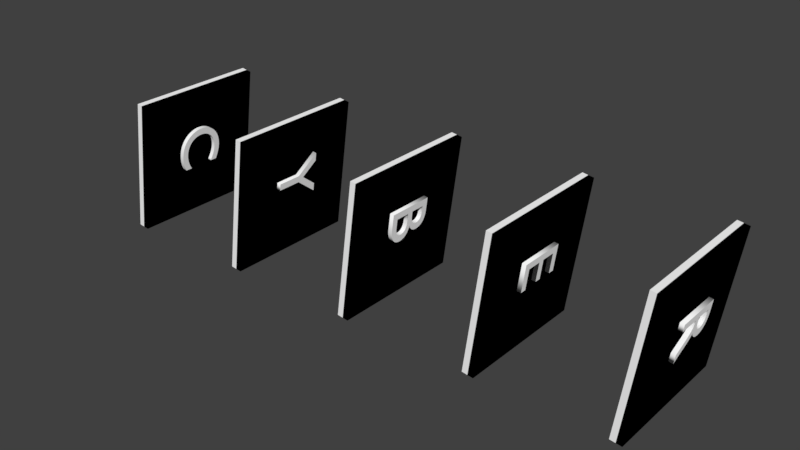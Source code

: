 # Source: cyberlogo.blend  (saved by Blender 2.78.0; exported with 4.5.12 LTS)
import bpy
from mathutils import Matrix  # noqa: F401  (used for matrix-valued properties, if any)

bpy.ops.wm.read_factory_settings(use_empty=True)
scene = bpy.context.scene
scene.name = 'Scene'

# ---- collections
col_collection_1 = bpy.data.collections.new('Collection 1'); scene.collection.children.link(col_collection_1)

# ---- materials (node trees are filled in below, after node groups)
mat_material_009 = bpy.data.materials.new('Material.009')
mat_material_009.alpha_threshold = 0.0
mat_material_009.use_transparent_shadow = False
mat_material_009.diffuse_color = (0.0, 0.0, 0.0, 1.0)
mat_material_009.roughness = 0.5
mat_material_007 = bpy.data.materials.new('Material.007')
mat_material_007.alpha_threshold = 0.0
mat_material_007.use_transparent_shadow = False
mat_material_007.diffuse_color = (1.0, 1.0, 1.0, 1.0)
mat_material_007.roughness = 0.5
mat_material_006 = bpy.data.materials.new('Material.006')
mat_material_006.alpha_threshold = 0.0
mat_material_006.use_transparent_shadow = False
mat_material_006.diffuse_color = (1.0, 1.0, 1.0, 1.0)
mat_material_006.roughness = 0.5
mat_material_008 = bpy.data.materials.new('Material.008')
mat_material_008.alpha_threshold = 0.0
mat_material_008.use_transparent_shadow = False
mat_material_008.diffuse_color = (0.0, 0.0, 0.0, 1.0)
mat_material_008.roughness = 0.5
mat_material_017 = bpy.data.materials.new('Material.017')
mat_material_017.alpha_threshold = 0.0
mat_material_017.use_transparent_shadow = False
mat_material_017.diffuse_color = (0.0, 0.0, 0.0, 1.0)
mat_material_017.roughness = 0.5
mat_material_018 = bpy.data.materials.new('Material.018')
mat_material_018.alpha_threshold = 0.0
mat_material_018.use_transparent_shadow = False
mat_material_018.diffuse_color = (1.0, 1.0, 1.0, 1.0)
mat_material_018.roughness = 0.5
mat_material_014 = bpy.data.materials.new('Material.014')
mat_material_014.alpha_threshold = 0.0
mat_material_014.use_transparent_shadow = False
mat_material_014.diffuse_color = (0.0, 0.0, 0.0, 1.0)
mat_material_014.roughness = 0.5
mat_material_015 = bpy.data.materials.new('Material.015')
mat_material_015.alpha_threshold = 0.0
mat_material_015.use_transparent_shadow = False
mat_material_015.diffuse_color = (1.0, 1.0, 1.0, 1.0)
mat_material_015.roughness = 0.5
mat_material_022 = bpy.data.materials.new('Material.022')
mat_material_022.alpha_threshold = 0.0
mat_material_022.use_transparent_shadow = False
mat_material_022.diffuse_color = (0.0, 0.0, 0.0, 1.0)
mat_material_022.roughness = 0.5
mat_material_023 = bpy.data.materials.new('Material.023')
mat_material_023.alpha_threshold = 0.0
mat_material_023.use_transparent_shadow = False
mat_material_023.diffuse_color = (1.0, 1.0, 1.0, 1.0)
mat_material_023.roughness = 0.5
mat_material_019 = bpy.data.materials.new('Material.019')
mat_material_019.alpha_threshold = 0.0
mat_material_019.use_transparent_shadow = False
mat_material_019.diffuse_color = (0.0, 0.0, 0.0, 1.0)
mat_material_019.roughness = 0.5
mat_material_020 = bpy.data.materials.new('Material.020')
mat_material_020.alpha_threshold = 0.0
mat_material_020.use_transparent_shadow = False
mat_material_020.diffuse_color = (1.0, 1.0, 1.0, 1.0)
mat_material_020.roughness = 0.5
mat_material_027 = bpy.data.materials.new('Material.027')
mat_material_027.alpha_threshold = 0.0
mat_material_027.use_transparent_shadow = False
mat_material_027.diffuse_color = (0.0, 0.0, 0.0, 1.0)
mat_material_027.roughness = 0.5
mat_material_028 = bpy.data.materials.new('Material.028')
mat_material_028.alpha_threshold = 0.0
mat_material_028.use_transparent_shadow = False
mat_material_028.diffuse_color = (1.0, 1.0, 1.0, 1.0)
mat_material_028.roughness = 0.5
mat_material_024 = bpy.data.materials.new('Material.024')
mat_material_024.alpha_threshold = 0.0
mat_material_024.use_transparent_shadow = False
mat_material_024.diffuse_color = (0.0, 0.0, 0.0, 1.0)
mat_material_024.roughness = 0.5
mat_material_025 = bpy.data.materials.new('Material.025')
mat_material_025.alpha_threshold = 0.0
mat_material_025.use_transparent_shadow = False
mat_material_025.diffuse_color = (1.0, 1.0, 1.0, 1.0)
mat_material_025.roughness = 0.5
mat_material_032 = bpy.data.materials.new('Material.032')
mat_material_032.alpha_threshold = 0.0
mat_material_032.use_transparent_shadow = False
mat_material_032.diffuse_color = (0.0, 0.0, 0.0, 1.0)
mat_material_032.roughness = 0.5
mat_material_033 = bpy.data.materials.new('Material.033')
mat_material_033.alpha_threshold = 0.0
mat_material_033.use_transparent_shadow = False
mat_material_033.diffuse_color = (1.0, 1.0, 1.0, 1.0)
mat_material_033.roughness = 0.5
mat_material_029 = bpy.data.materials.new('Material.029')
mat_material_029.alpha_threshold = 0.0
mat_material_029.use_transparent_shadow = False
mat_material_029.diffuse_color = (0.0, 0.0, 0.0, 1.0)
mat_material_029.roughness = 0.5
mat_material_030 = bpy.data.materials.new('Material.030')
mat_material_030.alpha_threshold = 0.0
mat_material_030.use_transparent_shadow = False
mat_material_030.diffuse_color = (1.0, 1.0, 1.0, 1.0)
mat_material_030.roughness = 0.5

# ---- material node trees

# ---- world
world_world = bpy.data.worlds.new('World'); scene.world = world_world
world_world.color = (0.05088, 0.05088, 0.05088)
world_world.use_sun_shadow = False
world_world.sun_shadow_jitter_overblur = 0.0
world_world.cycles.sampling_method = 'MANUAL'

# ---- meshes
me_plane_002 = bpy.data.meshes.new('Plane.002')
me_plane_002.from_pydata([(-1.0, -1.0, 0.0), (1.0, -1.0, 0.0), (-1.0, 1.0, 0.0), (1.0, 1.0, 0.0), (-1.0, -1.0, 0.08195), (1.0, -1.0, 0.08195), (-1.0, 1.0, 0.08195), (1.0, 1.0, 0.08195)], [], [(0, 2, 3, 1), (4, 5, 7, 6), (3, 2, 6, 7), (0, 1, 5, 4), (1, 3, 7, 5), (2, 0, 4, 6)])
me_plane_002.materials.append(mat_material_006)
me_plane_002.use_remesh_preserve_volume = False
me_plane_002.use_remesh_preserve_attributes = False
me_plane_002.use_mirror_vertex_groups = False
me_plane_002.update()
me_plane_003 = bpy.data.meshes.new('Plane.003')
me_plane_003.from_pydata([(-1.0, -1.0, 0.0), (1.0, -1.0, 0.0), (-1.0, 1.0, 0.0), (1.0, 1.0, 0.0), (-1.0, -1.0, 0.08195), (1.0, -1.0, 0.08195), (-1.0, 1.0, 0.08195), (1.0, 1.0, 0.08195)], [], [(0, 2, 3, 1), (4, 5, 7, 6), (3, 2, 6, 7), (0, 1, 5, 4), (1, 3, 7, 5), (2, 0, 4, 6)])
me_plane_003.materials.append(mat_material_008)
me_plane_003.use_remesh_preserve_volume = False
me_plane_003.use_remesh_preserve_attributes = False
me_plane_003.use_mirror_vertex_groups = False
me_plane_003.update()
me_plane_006 = bpy.data.meshes.new('Plane.006')
me_plane_006.from_pydata([(-1.0, -1.0, 0.0), (1.0, -1.0, 0.0), (-1.0, 1.0, 0.0), (1.0, 1.0, 0.0), (-1.0, -1.0, 0.08195), (1.0, -1.0, 0.08195), (-1.0, 1.0, 0.08195), (1.0, 1.0, 0.08195)], [], [(0, 2, 3, 1), (4, 5, 7, 6), (3, 2, 6, 7), (0, 1, 5, 4), (1, 3, 7, 5), (2, 0, 4, 6)])
me_plane_006.materials.append(mat_material_017)
me_plane_006.use_remesh_preserve_volume = False
me_plane_006.use_remesh_preserve_attributes = False
me_plane_006.use_mirror_vertex_groups = False
me_plane_006.update()
me_plane_007 = bpy.data.meshes.new('Plane.007')
me_plane_007.from_pydata([(-1.0, -1.0, 0.0), (1.0, -1.0, 0.0), (-1.0, 1.0, 0.0), (1.0, 1.0, 0.0), (-1.0, -1.0, 0.08195), (1.0, -1.0, 0.08195), (-1.0, 1.0, 0.08195), (1.0, 1.0, 0.08195)], [], [(0, 2, 3, 1), (4, 5, 7, 6), (3, 2, 6, 7), (0, 1, 5, 4), (1, 3, 7, 5), (2, 0, 4, 6)])
me_plane_007.materials.append(mat_material_018)
me_plane_007.use_remesh_preserve_volume = False
me_plane_007.use_remesh_preserve_attributes = False
me_plane_007.use_mirror_vertex_groups = False
me_plane_007.update()
me_plane_008 = bpy.data.meshes.new('Plane.008')
me_plane_008.from_pydata([(-1.0, -1.0, 0.0), (1.0, -1.0, 0.0), (-1.0, 1.0, 0.0), (1.0, 1.0, 0.0), (-1.0, -1.0, 0.08195), (1.0, -1.0, 0.08195), (-1.0, 1.0, 0.08195), (1.0, 1.0, 0.08195)], [], [(0, 2, 3, 1), (4, 5, 7, 6), (3, 2, 6, 7), (0, 1, 5, 4), (1, 3, 7, 5), (2, 0, 4, 6)])
me_plane_008.materials.append(mat_material_022)
me_plane_008.use_remesh_preserve_volume = False
me_plane_008.use_remesh_preserve_attributes = False
me_plane_008.use_mirror_vertex_groups = False
me_plane_008.update()
me_plane_009 = bpy.data.meshes.new('Plane.009')
me_plane_009.from_pydata([(-1.0, -1.0, 0.0), (1.0, -1.0, 0.0), (-1.0, 1.0, 0.0), (1.0, 1.0, 0.0), (-1.0, -1.0, 0.08195), (1.0, -1.0, 0.08195), (-1.0, 1.0, 0.08195), (1.0, 1.0, 0.08195)], [], [(0, 2, 3, 1), (4, 5, 7, 6), (3, 2, 6, 7), (0, 1, 5, 4), (1, 3, 7, 5), (2, 0, 4, 6)])
me_plane_009.materials.append(mat_material_023)
me_plane_009.use_remesh_preserve_volume = False
me_plane_009.use_remesh_preserve_attributes = False
me_plane_009.use_mirror_vertex_groups = False
me_plane_009.update()
me_plane_010 = bpy.data.meshes.new('Plane.010')
me_plane_010.from_pydata([(-1.0, -1.0, 0.0), (1.0, -1.0, 0.0), (-1.0, 1.0, 0.0), (1.0, 1.0, 0.0), (-1.0, -1.0, 0.08195), (1.0, -1.0, 0.08195), (-1.0, 1.0, 0.08195), (1.0, 1.0, 0.08195)], [], [(0, 2, 3, 1), (4, 5, 7, 6), (3, 2, 6, 7), (0, 1, 5, 4), (1, 3, 7, 5), (2, 0, 4, 6)])
me_plane_010.materials.append(mat_material_027)
me_plane_010.use_remesh_preserve_volume = False
me_plane_010.use_remesh_preserve_attributes = False
me_plane_010.use_mirror_vertex_groups = False
me_plane_010.update()
me_plane_011 = bpy.data.meshes.new('Plane.011')
me_plane_011.from_pydata([(-1.0, -1.0, 0.0), (1.0, -1.0, 0.0), (-1.0, 1.0, 0.0), (1.0, 1.0, 0.0), (-1.0, -1.0, 0.08195), (1.0, -1.0, 0.08195), (-1.0, 1.0, 0.08195), (1.0, 1.0, 0.08195)], [], [(0, 2, 3, 1), (4, 5, 7, 6), (3, 2, 6, 7), (0, 1, 5, 4), (1, 3, 7, 5), (2, 0, 4, 6)])
me_plane_011.materials.append(mat_material_028)
me_plane_011.use_remesh_preserve_volume = False
me_plane_011.use_remesh_preserve_attributes = False
me_plane_011.use_mirror_vertex_groups = False
me_plane_011.update()
me_plane_012 = bpy.data.meshes.new('Plane.012')
me_plane_012.from_pydata([(-1.0, -1.0, 0.0), (1.0, -1.0, 0.0), (-1.0, 1.0, 0.0), (1.0, 1.0, 0.0), (-1.0, -1.0, 0.08195), (1.0, -1.0, 0.08195), (-1.0, 1.0, 0.08195), (1.0, 1.0, 0.08195)], [], [(0, 2, 3, 1), (4, 5, 7, 6), (3, 2, 6, 7), (0, 1, 5, 4), (1, 3, 7, 5), (2, 0, 4, 6)])
me_plane_012.materials.append(mat_material_032)
me_plane_012.use_remesh_preserve_volume = False
me_plane_012.use_remesh_preserve_attributes = False
me_plane_012.use_mirror_vertex_groups = False
me_plane_012.update()
me_plane_013 = bpy.data.meshes.new('Plane.013')
me_plane_013.from_pydata([(-1.0, -1.0, 0.0), (1.0, -1.0, 0.0), (-1.0, 1.0, 0.0), (1.0, 1.0, 0.0), (-1.0, -1.0, 0.08195), (1.0, -1.0, 0.08195), (-1.0, 1.0, 0.08195), (1.0, 1.0, 0.08195)], [], [(0, 2, 3, 1), (4, 5, 7, 6), (3, 2, 6, 7), (0, 1, 5, 4), (1, 3, 7, 5), (2, 0, 4, 6)])
me_plane_013.materials.append(mat_material_033)
me_plane_013.use_remesh_preserve_volume = False
me_plane_013.use_remesh_preserve_attributes = False
me_plane_013.use_mirror_vertex_groups = False
me_plane_013.update()

# ---- curves / text
txt_text_004 = bpy.data.curves.new('Text.004', 'FONT')
txt_text_004.dimensions = '2D'
txt_text_004.body = 'E'
txt_text_004.materials.append(mat_material_009)
txt_text_004.use_path_clamp = True
txt_text_004.bevel_resolution = 0
txt_text_004.extrude = 0.038
txt_text_003 = bpy.data.curves.new('Text.003', 'FONT')
txt_text_003.dimensions = '2D'
txt_text_003.body = 'C'
txt_text_003.materials.append(mat_material_007)
txt_text_003.use_path_clamp = True
txt_text_003.bevel_resolution = 0
txt_text_003.extrude = 0.038
txt_text_007 = bpy.data.curves.new('Text.007', 'FONT')
txt_text_007.dimensions = '2D'
txt_text_007.body = 'N'
txt_text_007.materials.append(mat_material_014)
txt_text_007.use_path_clamp = True
txt_text_007.bevel_resolution = 0
txt_text_007.extrude = 0.038
txt_text_008 = bpy.data.curves.new('Text.008', 'FONT')
txt_text_008.dimensions = '2D'
txt_text_008.body = 'Y'
txt_text_008.materials.append(mat_material_015)
txt_text_008.use_path_clamp = True
txt_text_008.bevel_resolution = 0
txt_text_008.extrude = 0.038
txt_text_010 = bpy.data.curves.new('Text.010', 'FONT')
txt_text_010.dimensions = '2D'
txt_text_010.body = 'J'
txt_text_010.materials.append(mat_material_019)
txt_text_010.use_path_clamp = True
txt_text_010.bevel_resolution = 0
txt_text_010.extrude = 0.038
txt_text_011 = bpy.data.curves.new('Text.011', 'FONT')
txt_text_011.dimensions = '2D'
txt_text_011.body = 'B'
txt_text_011.materials.append(mat_material_020)
txt_text_011.use_path_clamp = True
txt_text_011.bevel_resolution = 0
txt_text_011.extrude = 0.038
txt_text_013 = bpy.data.curves.new('Text.013', 'FONT')
txt_text_013.dimensions = '2D'
txt_text_013.body = 'O'
txt_text_013.materials.append(mat_material_024)
txt_text_013.use_path_clamp = True
txt_text_013.bevel_resolution = 0
txt_text_013.extrude = 0.038
txt_text_014 = bpy.data.curves.new('Text.014', 'FONT')
txt_text_014.dimensions = '2D'
txt_text_014.body = 'E'
txt_text_014.materials.append(mat_material_025)
txt_text_014.use_path_clamp = True
txt_text_014.bevel_resolution = 0
txt_text_014.extrude = 0.038
txt_text_016 = bpy.data.curves.new('Text.016', 'FONT')
txt_text_016.dimensions = '2D'
txt_text_016.body = 'Y'
txt_text_016.materials.append(mat_material_029)
txt_text_016.use_path_clamp = True
txt_text_016.bevel_resolution = 0
txt_text_016.extrude = 0.038
txt_text_017 = bpy.data.curves.new('Text.017', 'FONT')
txt_text_017.dimensions = '2D'
txt_text_017.body = 'R'
txt_text_017.materials.append(mat_material_030)
txt_text_017.use_path_clamp = True
txt_text_017.bevel_resolution = 0
txt_text_017.extrude = 0.038

# ---- objects
ob_empty = bpy.data.objects.new('Empty', None)
ob_text_000 = bpy.data.objects.new('Text.000', txt_text_004)
ob_text_001 = bpy.data.objects.new('Text.001', txt_text_003)
ob_plane_002 = bpy.data.objects.new('Plane.002', me_plane_002)
ob_plane_000 = bpy.data.objects.new('Plane.000', me_plane_003)
ob_empty_001 = bpy.data.objects.new('Empty.001', None)
ob_plane_001 = bpy.data.objects.new('Plane.001', me_plane_006)
ob_plane_003 = bpy.data.objects.new('Plane.003', me_plane_007)
ob_text_003 = bpy.data.objects.new('Text.003', txt_text_007)
ob_text_004 = bpy.data.objects.new('Text.004', txt_text_008)
ob_empty_002 = bpy.data.objects.new('Empty.002', None)
ob_plane_004 = bpy.data.objects.new('Plane.004', me_plane_008)
ob_plane_005 = bpy.data.objects.new('Plane.005', me_plane_009)
ob_text_006 = bpy.data.objects.new('Text.006', txt_text_010)
ob_text_007 = bpy.data.objects.new('Text.007', txt_text_011)
ob_empty_003 = bpy.data.objects.new('Empty.003', None)
ob_plane_006 = bpy.data.objects.new('Plane.006', me_plane_010)
ob_plane_007 = bpy.data.objects.new('Plane.007', me_plane_011)
ob_text_009 = bpy.data.objects.new('Text.009', txt_text_013)
ob_text_010 = bpy.data.objects.new('Text.010', txt_text_014)
ob_empty_004 = bpy.data.objects.new('Empty.004', None)
ob_plane_008 = bpy.data.objects.new('Plane.008', me_plane_012)
ob_plane_009 = bpy.data.objects.new('Plane.009', me_plane_013)
ob_text_012 = bpy.data.objects.new('Text.012', txt_text_016)
ob_text_013 = bpy.data.objects.new('Text.013', txt_text_017)

# ---- transforms, parenting, visibility, modifiers, constraints
ob_empty.location = (-3.993, -0.01993, 0.0629)
ob_empty.rotation_euler = (0.0, 1.706, 0.0)
ob_empty.empty_image_offset = (0.0, 0.0)
ob_empty.lineart.crease_threshold = 0.0
ob_text_000.parent = ob_empty
ob_text_000.matrix_parent_inverse = Matrix(((1.0, 0.0, 0.0, -0.01456), (0.0, 1.0, 0.0, 0.01993), (0.0, 0.0, 1.0, -0.0629), (0.0, 0.0, 0.0, 1.0)))
ob_text_000.location = (0.385, -0.3674, -0.07498)
ob_text_000.rotation_euler = (-0.001745, 3.142, 0.0)
ob_text_000.lineart.crease_threshold = 0.0
ob_text_001.parent = ob_empty
ob_text_001.matrix_parent_inverse = Matrix(((1.0, 0.0, 0.0, -0.01456), (0.0, 1.0, 0.0, 0.01993), (0.0, 0.0, 1.0, -0.0629), (0.0, 0.0, 0.0, 1.0)))
ob_text_001.location = (-0.4469, -0.3674, 0.1686)
ob_text_001.rotation_euler = (-0.001745, 0.0, 0.0)
ob_text_001.lineart.crease_threshold = 0.0
ob_plane_002.parent = ob_empty
ob_plane_002.matrix_parent_inverse = Matrix(((1.0, 0.0, 0.0, -0.01456), (0.0, 1.0, 0.0, 0.01993), (0.0, 0.0, 1.0, -0.0629), (0.0, 0.0, 0.0, 1.0)))
ob_plane_002.location = (-0.009825, -0.009547, -0.02174)
ob_plane_002.lineart.crease_threshold = 0.0
ob_plane_000.parent = ob_empty
ob_plane_000.matrix_parent_inverse = Matrix(((1.0, 0.0, 0.0, -0.01456), (0.0, 1.0, 0.0, 0.01993), (0.0, 0.0, 1.0, -0.0629), (0.0, 0.0, 0.0, 1.0)))
ob_plane_000.location = (-0.009825, -0.009547, 0.06429)
ob_plane_000.lineart.crease_threshold = 0.0
ob_empty_001.location = (-1.982, -0.01993, 0.0629)
ob_empty_001.rotation_euler = (0.0, 1.706, 0.0)
ob_empty_001.empty_image_offset = (0.0, 0.0)
ob_empty_001.lineart.crease_threshold = 0.0
ob_plane_001.parent = ob_empty_001
ob_plane_001.matrix_parent_inverse = Matrix(((1.0, 0.0, 0.0, -0.01456), (0.0, 1.0, 0.0, 0.01993), (0.0, 0.0, 1.0, -0.0629), (0.0, 0.0, 0.0, 1.0)))
ob_plane_001.location = (-0.009825, -0.009547, 0.06429)
ob_plane_001.lineart.crease_threshold = 0.0
ob_plane_003.parent = ob_empty_001
ob_plane_003.matrix_parent_inverse = Matrix(((1.0, 0.0, 0.0, -0.01456), (0.0, 1.0, 0.0, 0.01993), (0.0, 0.0, 1.0, -0.0629), (0.0, 0.0, 0.0, 1.0)))
ob_plane_003.location = (-0.009825, -0.009547, -0.02174)
ob_plane_003.lineart.crease_threshold = 0.0
ob_text_003.parent = ob_empty_001
ob_text_003.matrix_parent_inverse = Matrix(((1.0, 0.0, 0.0, -0.01456), (0.0, 1.0, 0.0, 0.01993), (0.0, 0.0, 1.0, -0.0629), (0.0, 0.0, 0.0, 1.0)))
ob_text_003.location = (0.385, -0.3674, -0.07498)
ob_text_003.rotation_euler = (-0.001745, 3.142, 0.0)
ob_text_003.lineart.crease_threshold = 0.0
ob_text_004.parent = ob_empty_001
ob_text_004.matrix_parent_inverse = Matrix(((1.0, 0.0, 0.0, -0.01456), (0.0, 1.0, 0.0, 0.01993), (0.0, 0.0, 1.0, -0.0629), (0.0, 0.0, 0.0, 1.0)))
ob_text_004.location = (-0.4469, -0.3674, 0.1686)
ob_text_004.rotation_euler = (-0.001745, 0.0, 0.0)
ob_text_004.lineart.crease_threshold = 0.0
ob_empty_002.location = (0.02047, -0.01993, 0.0629)
ob_empty_002.rotation_euler = (0.0, 1.706, 0.0)
ob_empty_002.empty_image_offset = (0.0, 0.0)
ob_empty_002.lineart.crease_threshold = 0.0
ob_plane_004.parent = ob_empty_002
ob_plane_004.matrix_parent_inverse = Matrix(((1.0, 0.0, 0.0, -0.01456), (0.0, 1.0, 0.0, 0.01993), (0.0, 0.0, 1.0, -0.0629), (0.0, 0.0, 0.0, 1.0)))
ob_plane_004.location = (-0.009825, -0.009547, 0.06429)
ob_plane_004.lineart.crease_threshold = 0.0
ob_plane_005.parent = ob_empty_002
ob_plane_005.matrix_parent_inverse = Matrix(((1.0, 0.0, 0.0, -0.01456), (0.0, 1.0, 0.0, 0.01993), (0.0, 0.0, 1.0, -0.0629), (0.0, 0.0, 0.0, 1.0)))
ob_plane_005.location = (-0.009825, -0.009547, -0.02174)
ob_plane_005.lineart.crease_threshold = 0.0
ob_text_006.parent = ob_empty_002
ob_text_006.matrix_parent_inverse = Matrix(((1.0, 0.0, 0.0, -0.01456), (0.0, 1.0, 0.0, 0.01993), (0.0, 0.0, 1.0, -0.0629), (0.0, 0.0, 0.0, 1.0)))
ob_text_006.location = (0.385, -0.3674, -0.07498)
ob_text_006.rotation_euler = (-0.001745, 3.142, 0.0)
ob_text_006.lineart.crease_threshold = 0.0
ob_text_007.parent = ob_empty_002
ob_text_007.matrix_parent_inverse = Matrix(((1.0, 0.0, 0.0, -0.01456), (0.0, 1.0, 0.0, 0.01993), (0.0, 0.0, 1.0, -0.0629), (0.0, 0.0, 0.0, 1.0)))
ob_text_007.location = (-0.4469, -0.3674, 0.1686)
ob_text_007.rotation_euler = (-0.001745, 0.0, 0.0)
ob_text_007.lineart.crease_threshold = 0.0
ob_empty_003.location = (2.021, -0.01993, 0.0629)
ob_empty_003.rotation_euler = (0.0, 1.706, 0.0)
ob_empty_003.empty_image_offset = (0.0, 0.0)
ob_empty_003.lineart.crease_threshold = 0.0
ob_plane_006.parent = ob_empty_003
ob_plane_006.matrix_parent_inverse = Matrix(((1.0, 0.0, 0.0, -0.01456), (0.0, 1.0, 0.0, 0.01993), (0.0, 0.0, 1.0, -0.0629), (0.0, 0.0, 0.0, 1.0)))
ob_plane_006.location = (-0.009825, -0.009547, 0.06429)
ob_plane_006.lineart.crease_threshold = 0.0
ob_plane_007.parent = ob_empty_003
ob_plane_007.matrix_parent_inverse = Matrix(((1.0, 0.0, 0.0, -0.01456), (0.0, 1.0, 0.0, 0.01993), (0.0, 0.0, 1.0, -0.0629), (0.0, 0.0, 0.0, 1.0)))
ob_plane_007.location = (-0.009825, -0.009547, -0.02174)
ob_plane_007.lineart.crease_threshold = 0.0
ob_text_009.parent = ob_empty_003
ob_text_009.matrix_parent_inverse = Matrix(((1.0, 0.0, 0.0, -0.01456), (0.0, 1.0, 0.0, 0.01993), (0.0, 0.0, 1.0, -0.0629), (0.0, 0.0, 0.0, 1.0)))
ob_text_009.location = (0.385, -0.3674, -0.07498)
ob_text_009.rotation_euler = (-0.001745, 3.142, 0.0)
ob_text_009.lineart.crease_threshold = 0.0
ob_text_010.parent = ob_empty_003
ob_text_010.matrix_parent_inverse = Matrix(((1.0, 0.0, 0.0, -0.01456), (0.0, 1.0, 0.0, 0.01993), (0.0, 0.0, 1.0, -0.0629), (0.0, 0.0, 0.0, 1.0)))
ob_text_010.location = (-0.4469, -0.3674, 0.1686)
ob_text_010.rotation_euler = (-0.001745, 0.0, 0.0)
ob_text_010.lineart.crease_threshold = 0.0
ob_empty_004.location = (4.022, -0.01993, 0.0629)
ob_empty_004.rotation_euler = (0.0, 1.706, 0.0)
ob_empty_004.empty_image_offset = (0.0, 0.0)
ob_empty_004.lineart.crease_threshold = 0.0
ob_plane_008.parent = ob_empty_004
ob_plane_008.matrix_parent_inverse = Matrix(((1.0, 0.0, 0.0, -0.01456), (0.0, 1.0, 0.0, 0.01993), (0.0, 0.0, 1.0, -0.0629), (0.0, 0.0, 0.0, 1.0)))
ob_plane_008.location = (-0.009825, -0.009547, 0.06429)
ob_plane_008.lineart.crease_threshold = 0.0
ob_plane_009.parent = ob_empty_004
ob_plane_009.matrix_parent_inverse = Matrix(((1.0, 0.0, 0.0, -0.01456), (0.0, 1.0, 0.0, 0.01993), (0.0, 0.0, 1.0, -0.0629), (0.0, 0.0, 0.0, 1.0)))
ob_plane_009.location = (-0.009825, -0.009547, -0.02174)
ob_plane_009.lineart.crease_threshold = 0.0
ob_text_012.parent = ob_empty_004
ob_text_012.matrix_parent_inverse = Matrix(((1.0, 0.0, 0.0, -0.01456), (0.0, 1.0, 0.0, 0.01993), (0.0, 0.0, 1.0, -0.0629), (0.0, 0.0, 0.0, 1.0)))
ob_text_012.location = (0.385, -0.3674, -0.07498)
ob_text_012.rotation_euler = (-0.001745, 3.142, 0.0)
ob_text_012.lineart.crease_threshold = 0.0
ob_text_013.parent = ob_empty_004
ob_text_013.matrix_parent_inverse = Matrix(((1.0, 0.0, 0.0, -0.01456), (0.0, 1.0, 0.0, 0.01993), (0.0, 0.0, 1.0, -0.0629), (0.0, 0.0, 0.0, 1.0)))
ob_text_013.location = (-0.4469, -0.3674, 0.1686)
ob_text_013.rotation_euler = (-0.001745, 0.0, 0.0)
ob_text_013.lineart.crease_threshold = 0.0

# ---- collection membership
col_collection_1.objects.link(ob_empty)
col_collection_1.objects.link(ob_text_000)
col_collection_1.objects.link(ob_text_001)
col_collection_1.objects.link(ob_plane_002)
col_collection_1.objects.link(ob_plane_000)
col_collection_1.objects.link(ob_empty_001)
col_collection_1.objects.link(ob_plane_001)
col_collection_1.objects.link(ob_plane_003)
col_collection_1.objects.link(ob_text_003)
col_collection_1.objects.link(ob_text_004)
col_collection_1.objects.link(ob_empty_002)
col_collection_1.objects.link(ob_plane_004)
col_collection_1.objects.link(ob_plane_005)
col_collection_1.objects.link(ob_text_006)
col_collection_1.objects.link(ob_text_007)
col_collection_1.objects.link(ob_empty_003)
col_collection_1.objects.link(ob_plane_006)
col_collection_1.objects.link(ob_plane_007)
col_collection_1.objects.link(ob_text_009)
col_collection_1.objects.link(ob_text_010)
col_collection_1.objects.link(ob_empty_004)
col_collection_1.objects.link(ob_plane_008)
col_collection_1.objects.link(ob_plane_009)
col_collection_1.objects.link(ob_text_012)
col_collection_1.objects.link(ob_text_013)

# ---- scene / render settings (as saved in the file)
scene.frame_start = 0; scene.frame_end = 320; scene.frame_set(43)
scene.render.engine = 'BLENDER_EEVEE_NEXT'
scene.render.resolution_percentage = 50
scene.render.dither_intensity = 0.0
scene.cycles.use_denoising = False
scene.cycles.samples = 128
scene.cycles.sampling_pattern = 'TABULATED_SOBOL'
scene.cycles.light_sampling_threshold = 0.0
scene.cycles.use_adaptive_sampling = False
scene.cycles.use_light_tree = False
scene.cycles.blur_glossy = 0.0
scene.cycles.sample_clamp_indirect = 0.0
scene.view_settings.view_transform = 'Standard'
bpy.context.view_layer.update()

# ---- added for rendering (the .blend has no active camera and no usable light): camera, sun
cam_auto = bpy.data.cameras.new('AutoCamera')
cam_auto.lens = 50.0
cam_auto.sensor_width = 36.0
cam_auto.clip_end = 1000.0
ob_auto_camera = bpy.data.objects.new('AutoCamera', cam_auto)
scene.collection.objects.link(ob_auto_camera)
ob_auto_camera.location = (8.26413, -9.90597, 6.68477)
ob_auto_camera.rotation_euler = (1.09748, -7.21219e-08, 0.694738)
scene.camera = ob_auto_camera
light_auto_sun = bpy.data.lights.new('AutoSun', 'SUN')
light_auto_sun.energy = 3.0
light_auto_sun.angle = 0.0523599
ob_auto_sun = bpy.data.objects.new('AutoSun', light_auto_sun)
scene.collection.objects.link(ob_auto_sun)
ob_auto_sun.rotation_euler = (0.872665, 0.174533, 0.523599)
bpy.context.view_layer.update()

